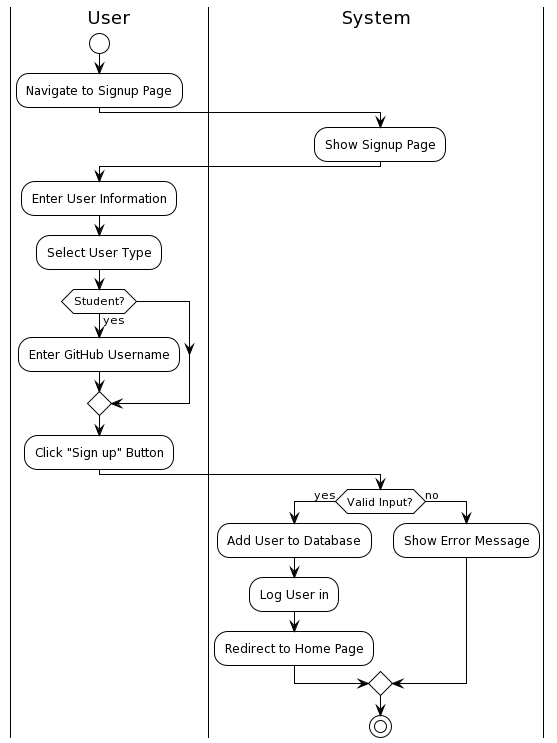

The diagram above was rendered by PlantUML. Its source (embedded in the PNG):
@startuml
!theme plain
|User|
start
:Navigate to Signup Page;
|System|
:Show Signup Page;
|User|
:Enter User Information;
:Select User Type;
if (Student?) then (yes)
:Enter GitHub Username;
endif
:Click "Sign up" Button;
|System|
if (Valid Input?) then (yes)
:Add User to Database;
:Log User in;
:Redirect to Home Page;
else (no)
:Show Error Message;
endif
stop
@enduml